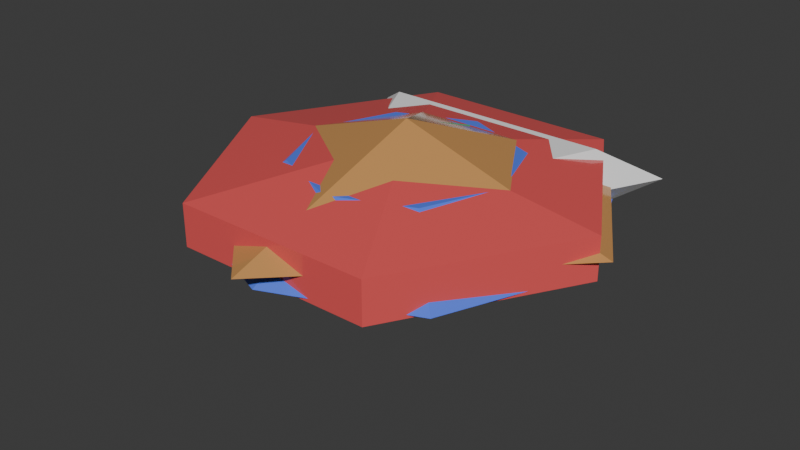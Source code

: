# Source: Resources.blend  (saved by Blender 4.0.36; exported with 4.5.12 LTS)
import bpy
from mathutils import Matrix  # noqa: F401  (used for matrix-valued properties, if any)

bpy.ops.wm.read_factory_settings(use_empty=True)
scene = bpy.context.scene
scene.name = 'Scene'

# ---- collections
col_collection = bpy.data.collections.new('Collection'); scene.collection.children.link(col_collection)

# ---- materials (node trees are filled in below, after node groups)
mat_mat_mendiane_50_0 = bpy.data.materials.new('Mat_Mendiane_50.0')
mat_mat_mendiane_50_0.use_transparent_shadow = False
mat_mat_deraumere_53_3 = bpy.data.materials.new('Mat_Deraumere_53.3')
mat_mat_deraumere_53_3.use_transparent_shadow = False
mat_mat_phiras_75_0 = bpy.data.materials.new('Mat_Phiras_75.0')
mat_mat_phiras_75_0.use_transparent_shadow = False
mat_mat_sibur_100_0 = bpy.data.materials.new('Mat_Sibur_100.0')
mat_mat_sibur_100_0.use_transparent_shadow = False

# ---- material node trees
mat_mat_mendiane_50_0.use_nodes = True; mat_mat_mendiane_50_0.node_tree.nodes.clear()
_N = mat_mat_mendiane_50_0.node_tree.nodes; _L = mat_mat_mendiane_50_0.node_tree.links
n0 = _N.new('ShaderNodeBsdfPrincipled'); n0.name = 'Principled BSDF'; n0.location = (10, 300)
n0.inputs[0].default_value = (0.1, 0.6, 0.3, 1.0)
n0.inputs[2].default_value = 0.1
n0.inputs[3].default_value = 1.45
n1 = _N.new('ShaderNodeOutputMaterial'); n1.name = 'Material Output'; n1.location = (300, 300)
_L.new(n0.outputs[0], n1.inputs[0])
n1.is_active_output = True
mat_mat_deraumere_53_3.use_nodes = True; mat_mat_deraumere_53_3.node_tree.nodes.clear()
_N = mat_mat_deraumere_53_3.node_tree.nodes; _L = mat_mat_deraumere_53_3.node_tree.links
n0 = _N.new('ShaderNodeBsdfPrincipled'); n0.name = 'Principled BSDF'; n0.location = (10, 300)
n0.inputs[0].default_value = (0.6, 0.3, 0.1, 1.0)
n0.inputs[2].default_value = 0.1
n0.inputs[3].default_value = 1.45
n1 = _N.new('ShaderNodeOutputMaterial'); n1.name = 'Material Output'; n1.location = (300, 300)
_L.new(n0.outputs[0], n1.inputs[0])
n1.is_active_output = True
mat_mat_phiras_75_0.use_nodes = True; mat_mat_phiras_75_0.node_tree.nodes.clear()
_N = mat_mat_phiras_75_0.node_tree.nodes; _L = mat_mat_phiras_75_0.node_tree.links
n0 = _N.new('ShaderNodeBsdfPrincipled'); n0.name = 'Principled BSDF'; n0.location = (10, 300)
n0.inputs[0].default_value = (0.8, 0.1, 0.1, 1.0)
n0.inputs[2].default_value = 0.1
n0.inputs[3].default_value = 1.45
n1 = _N.new('ShaderNodeOutputMaterial'); n1.name = 'Material Output'; n1.location = (300, 300)
_L.new(n0.outputs[0], n1.inputs[0])
n1.is_active_output = True
mat_mat_sibur_100_0.use_nodes = True; mat_mat_sibur_100_0.node_tree.nodes.clear()
_N = mat_mat_sibur_100_0.node_tree.nodes; _L = mat_mat_sibur_100_0.node_tree.links
n0 = _N.new('ShaderNodeBsdfPrincipled'); n0.name = 'Principled BSDF'; n0.location = (10, 300)
n0.inputs[0].default_value = (0.1, 0.2, 0.9, 1.0)
n0.inputs[2].default_value = 0.1
n0.inputs[3].default_value = 1.45
n1 = _N.new('ShaderNodeOutputMaterial'); n1.name = 'Material Output'; n1.location = (300, 300)
_L.new(n0.outputs[0], n1.inputs[0])
n1.is_active_output = True

# ---- world
world_world = bpy.data.worlds.new('World'); scene.world = world_world
world_world.use_nodes = True; world_world.node_tree.nodes.clear()
_N = world_world.node_tree.nodes; _L = world_world.node_tree.links
n0 = _N.new('ShaderNodeOutputWorld'); n0.name = 'World Output'; n0.location = (300, 300)
n1 = _N.new('ShaderNodeBackground'); n1.name = 'Background'; n1.location = (10, 300)
n1.inputs[0].default_value = (0.05088, 0.05088, 0.05088, 1.0)
_L.new(n1.outputs[0], n0.inputs[0])
n0.is_active_output = True
world_world.color = (0.05088, 0.05088, 0.05088)
world_world.use_sun_shadow = False
world_world.sun_shadow_jitter_overblur = 0.0

# ---- meshes
me_mendiane_50_0_mesh = bpy.data.meshes.new('Mendiane_50.0_Mesh')
me_mendiane_50_0_mesh.from_pydata([(0.0, 0.0, 0.3372), (0.9205, 0.0, 0.0), (0.0, 0.9205, 0.0), (-0.9205, 0.0, 0.0), (0.0, -0.9205, 0.0), (0.0, 0.0, -0.3372)], [], [(0, 1, 2), (0, 2, 3), (0, 3, 4), (0, 4, 1), (5, 2, 1), (5, 3, 2), (5, 4, 3), (5, 1, 4)])
me_mendiane_50_0_mesh.materials.append(mat_mat_mendiane_50_0)
me_mendiane_50_0_mesh.update()
me_deraumere_53_3_mesh = bpy.data.meshes.new('Deraumere_53.3_Mesh')
me_deraumere_53_3_mesh.from_pydata([(1.756e-07, 0.0007766, 0.341), (1.042, 0.0007766, 0.005982), (0.5209, 0.869, 0.005982), (-0.5209, 0.869, 0.005982), (-1.042, 0.0007766, 0.005982), (1.756e-07, -1.041, 0.005982), (1.756e-07, 0.0007766, -0.3709)], [], [(0, 1, 2), (0, 2, 3), (0, 3, 4), (0, 4, 5), (0, 5, 1), (6, 2, 1), (6, 3, 2), (6, 4, 3), (6, 5, 4), (6, 1, 5)])
me_deraumere_53_3_mesh.materials.append(mat_mat_deraumere_53_3)
me_deraumere_53_3_mesh.update()
me_phiras_75_0_mesh = bpy.data.meshes.new('Phiras_75.0_Mesh')
me_phiras_75_0_mesh.from_pydata([(-3.915e-07, 0.0, 0.2443), (0.9811, 0.0, 0.1018), (0.4906, 0.8497, 0.1018), (-0.4906, 0.8497, 0.1018), (-0.9811, 1.202e-16, 0.1018), (-0.4906, -0.8497, 0.1018), (0.4906, -0.8497, 0.1018), (0.9811, 0.0, -0.1018), (0.4906, 0.8497, -0.1018), (-0.4906, 0.8497, -0.1018), (-0.9811, 1.202e-16, -0.1018), (-0.4906, -0.8497, -0.1018), (0.4906, -0.8497, -0.1018), (-3.915e-07, 0.0, -0.2443)], [], [(0, 1, 2), (0, 2, 3), (0, 3, 4), (0, 4, 5), (0, 5, 6), (0, 6, 1), (1, 7, 8, 2), (2, 8, 9, 3), (3, 9, 10, 4), (4, 10, 11, 5), (5, 11, 12, 6), (6, 12, 7, 1), (13, 8, 7), (13, 9, 8), (13, 10, 9), (13, 11, 10), (13, 12, 11), (13, 7, 12)])
me_phiras_75_0_mesh.materials.append(mat_mat_phiras_75_0)
me_phiras_75_0_mesh.update()
me_sibur_100_0_mesh = bpy.data.meshes.new('Sibur_100.0_Mesh')
me_sibur_100_0_mesh.from_pydata([(0.5213, 3.781e-09, 0.1669), (0.3686, 0.3686, 0.1669), (1.265e-06, 0.5213, 0.1669), (-0.3686, 0.3686, 0.1669), (-0.5213, 3.781e-09, 0.1669), (-0.3686, -0.3686, 0.1669), (1.265e-06, -0.5213, 0.1669), (0.3686, -0.3686, 0.1669), (0.9383, 3.781e-09, -0.08529), (0.6634, 0.6634, -0.08529), (1.265e-06, 0.9383, -0.08529), (-0.6634, 0.6634, -0.08529), (-0.9383, 3.781e-09, -0.08529), (-0.6634, -0.6634, -0.08529), (1.265e-06, -0.9383, -0.08529), (0.6634, -0.6634, -0.08529), (1.265e-06, 3.781e-09, -0.6526)], [], [(0, 1, 2, 3, 4, 5, 6, 7), (0, 1, 9, 8), (1, 2, 10, 9), (2, 3, 11, 10), (3, 4, 12, 11), (4, 5, 13, 12), (5, 6, 14, 13), (6, 7, 15, 14), (7, 0, 8, 15), (16, 8, 9), (16, 9, 10), (16, 10, 11), (16, 11, 12), (16, 12, 13), (16, 13, 14), (16, 14, 15), (16, 15, 8)])
me_sibur_100_0_mesh.materials.append(mat_mat_sibur_100_0)
me_sibur_100_0_mesh.update()
me_cube_001 = bpy.data.meshes.new('Cube.001')
me_cube_001.from_pydata([(-0.1359, -0.2597, -0.1173), (-0.1359, -0.2597, 0.1173), (-0.5716, 0.6366, -0.1449), (-0.5716, 0.6366, 0.1449), (0.1359, -0.2597, -0.1173), (0.1359, -0.2597, 0.1173), (0.5716, 0.6366, -0.1449), (0.5716, 0.6366, 0.1449), (7.683e-07, -0.7946, -9.026e-08), (7.683e-07, -0.7946, -9.026e-08), (-0.8139, 0.8333, -9.026e-08), (-0.8139, 0.8333, -9.026e-08), (0.8139, 0.8333, -9.026e-08), (0.8139, 0.8333, -9.026e-08), (7.683e-07, -0.7946, -9.026e-08), (7.683e-07, -0.7946, -9.026e-08)], [], [(9, 1, 3, 10), (10, 3, 7, 12), (12, 7, 5, 14), (14, 5, 1, 9), (2, 6, 4, 0), (7, 3, 1, 5), (4, 15, 8, 0), (15, 14, 9, 8), (6, 13, 15, 4), (13, 12, 14, 15), (2, 11, 13, 6), (11, 10, 12, 13), (0, 8, 11, 2), (8, 9, 10, 11)])
_uv = me_cube_001.uv_layers.new(name='UVMap')
_uv.uv.foreach_set('vector', [0.5417, 0.0, 0.625, 0.0, 0.625, 0.25, 0.5417, 0.25, 0.5417, 0.25, 0.625, 0.25, 0.625, 0.5, 0.5417, 0.5, 0.5417, 0.5, 0.625, 0.5, 0.625, 0.75, 0.5417, 0.75, 0.5417, 0.75, 0.625, 0.75, 0.625, 1.0, 0.5417, 1.0, 0.125, 0.5, 0.375, 0.5, 0.375, 0.75, 0.125, 0.75, 0.625, 0.5, 0.875, 0.5, 0.875, 0.75, 0.625, 0.75, 0.375, 0.75, 0.4583, 0.75, 0.4583, 1.0, 0.375, 1.0, 0.4583, 0.75, 0.5417, 0.75, 0.5417, 1.0, 0.4583, 1.0, 0.375, 0.5, 0.4583, 0.5, 0.4583, 0.75, 0.375, 0.75, 0.4583, 0.5, 0.5417, 0.5, 0.5417, 0.75, 0.4583, 0.75, 0.375, 0.25, 0.4583, 0.25, 0.4583, 0.5, 0.375, 0.5, 0.4583, 0.25, 0.5417, 0.25, 0.5417, 0.5, 0.4583, 0.5, 0.375, 0.0, 0.4583, 0.0, 0.4583, 0.25, 0.375, 0.25, 0.4583, 0.0, 0.5417, 0.0, 0.5417, 0.25, 0.4583, 0.25])
me_cube_001.update()
me_cylinder = bpy.data.meshes.new('Cylinder')
me_cylinder.from_pydata([(-6.544e-05, -0.7943, -0.06784), (-6.544e-05, -0.7943, 0.06784), (-0.5171, -0.05074, -0.06784), (-0.5171, -0.05074, 0.06784), (-0.5746, 0.04826, -0.06784), (-0.5746, 0.04826, 0.06784), (-0.61, 0.1557, -0.06784), (-0.61, 0.1557, 0.06784), (-0.6219, 0.2674, -0.06784), (-0.6219, 0.2674, 0.06784), (-0.6099, 0.3791, -0.06784), (-0.6099, 0.3791, 0.06784), (-0.5745, 0.4865, -0.06784), (-0.5745, 0.4865, 0.06784), (-0.5171, 0.5855, -0.06784), (-0.5171, 0.5855, 0.06784), (-0.4397, 0.6723, -0.06784), (-0.4397, 0.6723, 0.06784), (-0.3455, 0.7435, -0.06784), (-0.3455, 0.7435, 0.06784), (-0.238, 0.7964, -0.06784), (-0.238, 0.7964, 0.06784), (-0.1213, 0.829, -0.06784), (-0.1213, 0.829, 0.06784), (2.062e-05, 0.84, -0.06784), (2.062e-05, 0.84, 0.06784), (0.1213, 0.829, -0.06784), (0.1213, 0.829, 0.06784), (0.238, 0.7964, -0.06784), (0.238, 0.7964, 0.06784), (0.3455, 0.7435, -0.06784), (0.3455, 0.7435, 0.06784), (0.4398, 0.6722, -0.06784), (0.4398, 0.6722, 0.06784), (0.5171, 0.5855, -0.06784), (0.5171, 0.5855, 0.06784), (0.5745, 0.4865, -0.06784), (0.5745, 0.4865, 0.06784), (0.6099, 0.379, -0.06784), (0.6099, 0.379, 0.06784), (0.6219, 0.2673, -0.06784), (0.6219, 0.2673, 0.06784), (0.6099, 0.1556, -0.06784), (0.6099, 0.1556, 0.06784), (0.5745, 0.0482, -0.06784), (0.5745, 0.0482, 0.06784), (0.5171, -0.0508, -0.06784), (0.5171, -0.0508, 0.06784), (-7.385e-05, -0.9522, 2.084e-08), (-0.6206, -0.1144, 2.084e-08), (-0.6895, 0.004415, 2.084e-08), (-0.732, 0.1333, 2.084e-08), (-0.7463, 0.2674, 2.084e-08), (-0.732, 0.4015, 2.084e-08), (-0.6895, 0.5304, 2.084e-08), (-0.6205, 0.6492, 2.084e-08), (-0.5277, 0.7533, 2.084e-08), (-0.4146, 0.8388, 2.084e-08), (-0.2856, 0.9023, 2.084e-08), (-0.1456, 0.9414, 2.084e-08), (2.696e-05, 0.9546, 2.084e-08), (0.1456, 0.9414, 2.084e-08), (0.2856, 0.9023, 2.084e-08), (0.4147, 0.8387, 2.084e-08), (0.5278, 0.7533, 2.084e-08), (0.6206, 0.6491, 2.084e-08), (0.6895, 0.5303, 2.084e-08), (0.732, 0.4014, 2.084e-08), (0.7463, 0.2673, 2.084e-08), (0.732, 0.1333, 2.084e-08), (0.6895, 0.004341, 2.084e-08), (0.6205, -0.1145, 2.084e-08)], [], [(48, 1, 3, 49), (49, 3, 5, 50), (50, 5, 7, 51), (51, 7, 9, 52), (52, 9, 11, 53), (53, 11, 13, 54), (54, 13, 15, 55), (55, 15, 17, 56), (56, 17, 19, 57), (57, 19, 21, 58), (58, 21, 23, 59), (59, 23, 25, 60), (60, 25, 27, 61), (61, 27, 29, 62), (62, 29, 31, 63), (63, 31, 33, 64), (64, 33, 35, 65), (65, 35, 37, 66), (66, 37, 39, 67), (67, 39, 41, 68), (68, 41, 43, 69), (69, 43, 45, 70), (70, 45, 47, 71), (71, 47, 1, 48), (46, 71, 48, 0), (44, 70, 71, 46), (42, 69, 70, 44), (40, 68, 69, 42), (38, 67, 68, 40), (36, 66, 67, 38), (34, 65, 66, 36), (32, 64, 65, 34), (30, 63, 64, 32), (28, 62, 63, 30), (26, 61, 62, 28), (24, 60, 61, 26), (22, 59, 60, 24), (20, 58, 59, 22), (18, 57, 58, 20), (16, 56, 57, 18), (14, 55, 56, 16), (12, 54, 55, 14), (10, 53, 54, 12), (8, 52, 53, 10), (6, 51, 52, 8), (4, 50, 51, 6), (2, 49, 50, 4), (0, 48, 49, 2), (0, 2, 4, 6, 8, 10, 12, 14, 16, 18, 20, 22, 24, 26, 28, 30, 32, 34, 36, 38, 40, 42, 44, 46), (1, 47, 45, 43, 41, 39, 37, 35, 33, 31, 29, 27, 25, 23, 21, 19, 17, 15, 13, 11, 9, 7, 5, 3)])
_uv = me_cylinder.uv_layers.new(name='UVMap')
_uv.uv.foreach_set('vector', [0.875, 0.75, 0.875, 1.0, 0.8438, 1.0, 0.8438, 0.75, 0.8438, 0.75, 0.8438, 1.0, 0.8125, 1.0, 0.8125, 0.75, 0.8125, 0.75, 0.8125, 1.0, 0.7812, 1.0, 0.7812, 0.75, 0.7812, 0.75, 0.7812, 1.0, 0.75, 1.0, 0.75, 0.75, 0.75, 0.75, 0.75, 1.0, 0.7188, 1.0, 0.7188, 0.75, 0.7188, 0.75, 0.7188, 1.0, 0.6875, 1.0, 0.6875, 0.75, 0.6875, 0.75, 0.6875, 1.0, 0.6562, 1.0, 0.6562, 0.75, 0.6562, 0.75, 0.6562, 1.0, 0.625, 1.0, 0.625, 0.75, 0.625, 0.75, 0.625, 1.0, 0.5938, 1.0, 0.5938, 0.75, 0.5938, 0.75, 0.5938, 1.0, 0.5625, 1.0, 0.5625, 0.75, 0.5625, 0.75, 0.5625, 1.0, 0.5312, 1.0, 0.5312, 0.75, 0.5312, 0.75, 0.5312, 1.0, 0.5, 1.0, 0.5, 0.75, 0.5, 0.75, 0.5, 1.0, 0.4688, 1.0, 0.4688, 0.75, 0.4688, 0.75, 0.4688, 1.0, 0.4375, 1.0, 0.4375, 0.75, 0.4375, 0.75, 0.4375, 1.0, 0.4062, 1.0, 0.4062, 0.75, 0.4062, 0.75, 0.4062, 1.0, 0.375, 1.0, 0.375, 0.75, 0.375, 0.75, 0.375, 1.0, 0.3438, 1.0, 0.3438, 0.75, 0.3438, 0.75, 0.3438, 1.0, 0.3125, 1.0, 0.3125, 0.75, 0.3125, 0.75, 0.3125, 1.0, 0.2812, 1.0, 0.2812, 0.75, 0.2812, 0.75, 0.2812, 1.0, 0.25, 1.0, 0.25, 0.75, 0.25, 0.75, 0.25, 1.0, 0.2188, 1.0, 0.2188, 0.75, 0.2188, 0.75, 0.2188, 1.0, 0.1875, 1.0, 0.1875, 0.75, 0.1875, 0.75, 0.1875, 1.0, 0.1562, 1.0, 0.1562, 0.75, 0.1562, 0.75, 0.1562, 1.0, 0.125, 1.0, 0.125, 0.75, 0.1562, 0.5, 0.1562, 0.75, 0.125, 0.75, 0.125, 0.5, 0.1875, 0.5, 0.1875, 0.75, 0.1562, 0.75, 0.1562, 0.5, 0.2188, 0.5, 0.2188, 0.75, 0.1875, 0.75, 0.1875, 0.5, 0.25, 0.5, 0.25, 0.75, 0.2188, 0.75, 0.2188, 0.5, 0.2812, 0.5, 0.2812, 0.75, 0.25, 0.75, 0.25, 0.5, 0.3125, 0.5, 0.3125, 0.75, 0.2812, 0.75, 0.2812, 0.5, 0.3438, 0.5, 0.3438, 0.75, 0.3125, 0.75, 0.3125, 0.5, 0.375, 0.5, 0.375, 0.75, 0.3438, 0.75, 0.3438, 0.5, 0.4062, 0.5, 0.4062, 0.75, 0.375, 0.75, 0.375, 0.5, 0.4375, 0.5, 0.4375, 0.75, 0.4062, 0.75, 0.4062, 0.5, 0.4688, 0.5, 0.4688, 0.75, 0.4375, 0.75, 0.4375, 0.5, 0.5, 0.5, 0.5, 0.75, 0.4688, 0.75, 0.4688, 0.5, 0.5312, 0.5, 0.5312, 0.75, 0.5, 0.75, 0.5, 0.5, 0.5625, 0.5, 0.5625, 0.75, 0.5312, 0.75, 0.5312, 0.5, 0.5938, 0.5, 0.5938, 0.75, 0.5625, 0.75, 0.5625, 0.5, 0.625, 0.5, 0.625, 0.75, 0.5938, 0.75, 0.5938, 0.5, 0.6562, 0.5, 0.6562, 0.75, 0.625, 0.75, 0.625, 0.5, 0.6875, 0.5, 0.6875, 0.75, 0.6562, 0.75, 0.6562, 0.5, 0.7188, 0.5, 0.7188, 0.75, 0.6875, 0.75, 0.6875, 0.5, 0.75, 0.5, 0.75, 0.75, 0.7188, 0.75, 0.7188, 0.5, 0.7812, 0.5, 0.7812, 0.75, 0.75, 0.75, 0.75, 0.5, 0.8125, 0.5, 0.8125, 0.75, 0.7812, 0.75, 0.7812, 0.5, 0.8438, 0.5, 0.8438, 0.75, 0.8125, 0.75, 0.8125, 0.5, 0.875, 0.5, 0.875, 0.75, 0.8438, 0.75, 0.8438, 0.5, 0.9197, 0.4197, 0.9496, 0.3833, 0.9717, 0.3418, 0.9854, 0.2968, 0.99, 0.25, 0.9854, 0.2032, 0.9717, 0.1582, 0.9496, 0.1167, 0.9197, 0.08029, 0.8833, 0.05045, 0.8418, 0.02827, 0.7968, 0.01461, 0.75, 0.01, 0.7032, 0.01461, 0.6582, 0.02827, 0.6167, 0.05045, 0.5803, 0.08029, 0.5504, 0.1167, 0.5283, 0.1582, 0.5146, 0.2032, 0.51, 0.25, 0.5146, 0.2968, 0.5283, 0.3418, 0.5504, 0.3833, 0.08029, 0.4197, 0.05045, 0.3833, 0.02827, 0.3418, 0.01461, 0.2968, 0.01, 0.25, 0.01461, 0.2032, 0.02827, 0.1582, 0.05045, 0.1167, 0.08029, 0.08029, 0.1167, 0.05045, 0.1582, 0.02827, 0.2032, 0.01461, 0.25, 0.01, 0.2968, 0.01461, 0.3418, 0.02827, 0.3833, 0.05045, 0.4197, 0.08029, 0.4496, 0.1167, 0.4717, 0.1582, 0.4854, 0.2032, 0.49, 0.25, 0.4854, 0.2968, 0.4717, 0.3418, 0.4496, 0.3833])
me_cylinder.update()

# ---- objects
ob_linemate_30 = bpy.data.objects.new('Linemate_30', me_mendiane_50_0_mesh)
ob_mendiane_50 = bpy.data.objects.new('Mendiane_50', me_deraumere_53_3_mesh)
ob_deraumere_53 = bpy.data.objects.new('Deraumere_53', me_phiras_75_0_mesh)
ob_phiras_75 = bpy.data.objects.new('Phiras_75', me_sibur_100_0_mesh)
ob_thystame_20 = bpy.data.objects.new('Thystame_20', me_cube_001)
ob_sibur_100 = bpy.data.objects.new('Sibur_100', me_cylinder)

# ---- transforms, parenting, visibility, modifiers, constraints
ob_linemate_30.location = (0.0, 0.0, 0.0)
ob_mendiane_50.location = (0.0, 0.0, 0.0)
ob_deraumere_53.location = (0.0, 0.0, 0.0)
ob_phiras_75.location = (0.0, 0.0, 0.0)
ob_thystame_20.location = (0.0, 0.0, 0.0)
ob_sibur_100.location = (0.0, 0.0, 0.0)

# ---- collection membership
col_collection.objects.link(ob_linemate_30)
col_collection.objects.link(ob_mendiane_50)
col_collection.objects.link(ob_deraumere_53)
col_collection.objects.link(ob_phiras_75)
col_collection.objects.link(ob_thystame_20)
col_collection.objects.link(ob_sibur_100)

# ---- scene / render settings (as saved in the file)
scene.frame_start = 1; scene.frame_end = 250; scene.frame_set(1)
scene.render.engine = 'BLENDER_EEVEE_NEXT'
scene.cycles.sampling_pattern = 'TABULATED_SOBOL'
bpy.context.view_layer.update()

# ---- added for rendering (the .blend has no active camera and no usable light): camera, sun
cam_auto = bpy.data.cameras.new('AutoCamera')
cam_auto.lens = 50.0
cam_auto.sensor_width = 36.0
cam_auto.clip_end = 1000.0
ob_auto_camera = bpy.data.objects.new('AutoCamera', cam_auto)
scene.collection.objects.link(ob_auto_camera)
ob_auto_camera.location = (2.82333, -3.43124, 2.10284)
ob_auto_camera.rotation_euler = (1.09748, -7.21219e-08, 0.694738)
scene.camera = ob_auto_camera
light_auto_sun = bpy.data.lights.new('AutoSun', 'SUN')
light_auto_sun.energy = 3.0
light_auto_sun.angle = 0.0523599
ob_auto_sun = bpy.data.objects.new('AutoSun', light_auto_sun)
scene.collection.objects.link(ob_auto_sun)
ob_auto_sun.rotation_euler = (0.872665, 0.174533, 0.523599)
bpy.context.view_layer.update()
